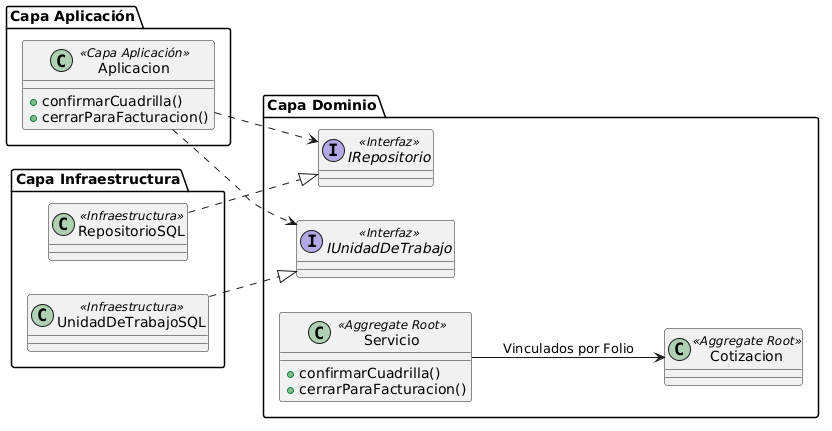

The diagram above was rendered by PlantUML. Its source (embedded in the PNG):
@startuml
left to right direction

package "Capa Aplicación" {
    class Aplicacion <<Capa Aplicación>> {
        +confirmarCuadrilla()
        +cerrarParaFacturacion()
    }
}

package "Capa Dominio" {
    class Servicio <<Aggregate Root>> {
        +confirmarCuadrilla()
        +cerrarParaFacturacion()
    }
    class Cotizacion <<Aggregate Root>>
    interface IRepositorio <<Interfaz>>
    interface IUnidadDeTrabajo <<Interfaz>>
}

package "Capa Infraestructura" {
    class RepositorioSQL <<Infraestructura>>
    class UnidadDeTrabajoSQL <<Infraestructura>>
}

Aplicacion ..> IRepositorio
Aplicacion ..> IUnidadDeTrabajo
Servicio --> Cotizacion : Vinculados por Folio
RepositorioSQL ..|> IRepositorio
UnidadDeTrabajoSQL ..|> IUnidadDeTrabajo
@enduml